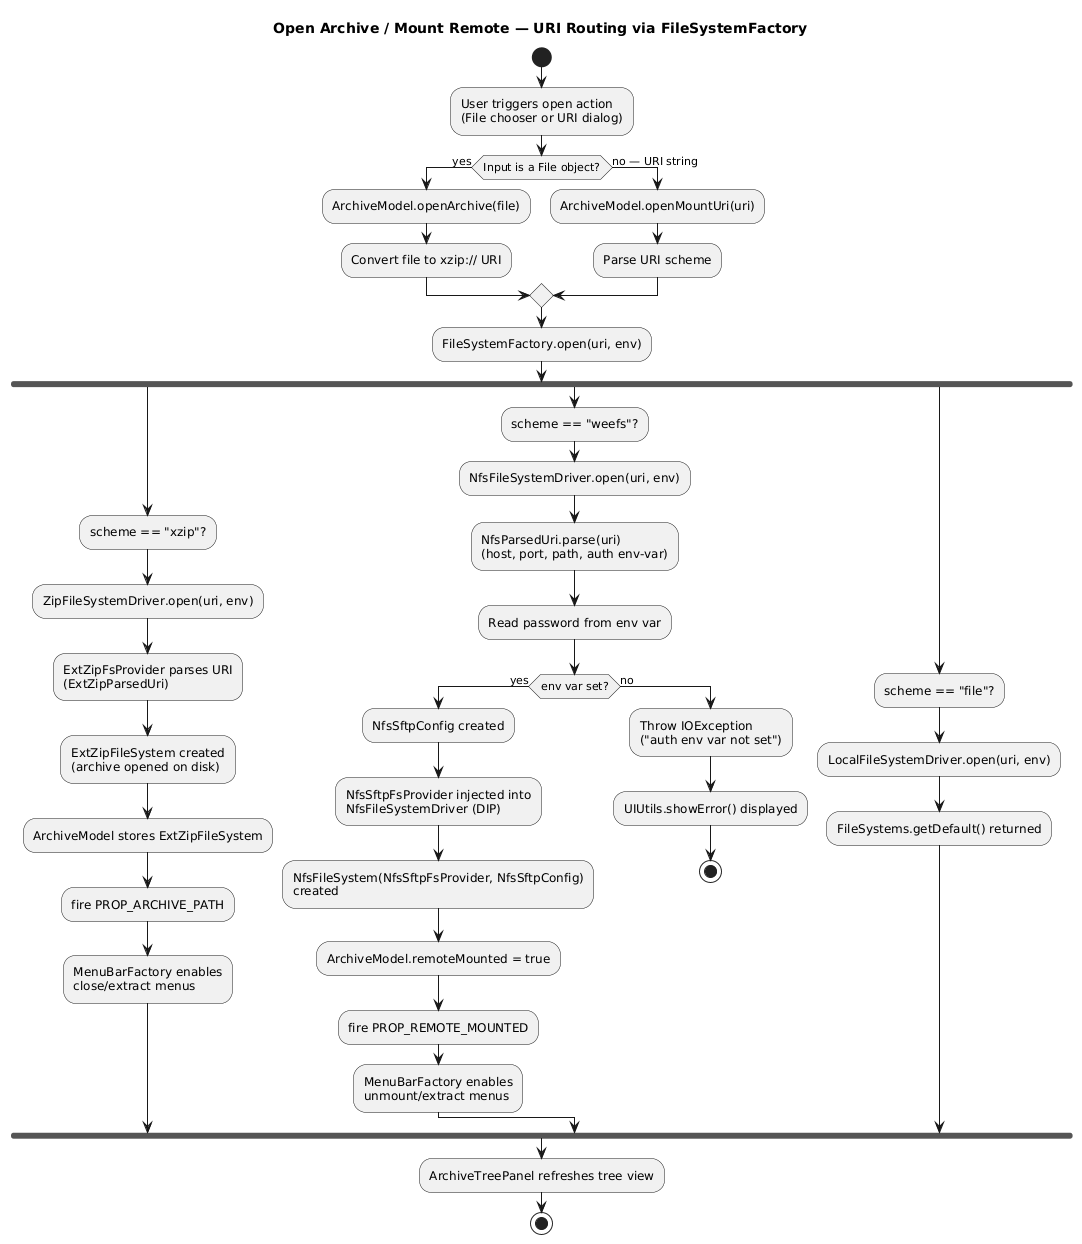

The diagram above was rendered by PlantUML. Its source (embedded in the PNG):
@startuml
title Open Archive / Mount Remote — URI Routing via FileSystemFactory

start

:User triggers open action
(File chooser or URI dialog);

if (Input is a File object?) then (yes)
    :ArchiveModel.openArchive(file);
    :Convert file to xzip:// URI;
else (no — URI string)
    :ArchiveModel.openMountUri(uri);
    :Parse URI scheme;
endif

:FileSystemFactory.open(uri, env);

fork
    :scheme == "xzip"?;
    :ZipFileSystemDriver.open(uri, env);
    :ExtZipFsProvider parses URI\n(ExtZipParsedUri);
    :ExtZipFileSystem created\n(archive opened on disk);
    :ArchiveModel stores ExtZipFileSystem;
    :fire PROP_ARCHIVE_PATH;
    :MenuBarFactory enables\nclose/extract menus;
fork again
    :scheme == "weefs"?;
    :NfsFileSystemDriver.open(uri, env);
    :NfsParsedUri.parse(uri)\n(host, port, path, auth env-var);
    :Read password from env var;
    if (env var set?) then (yes)
        :NfsSftpConfig created;
        :NfsSftpFsProvider injected into\nNfsFileSystemDriver (DIP);
        :NfsFileSystem(NfsSftpFsProvider, NfsSftpConfig)\ncreated;
        :ArchiveModel.remoteMounted = true;
        :fire PROP_REMOTE_MOUNTED;
        :MenuBarFactory enables\nunmount/extract menus;
    else (no)
        :Throw IOException\n("auth env var not set");
        :UIUtils.showError() displayed;
        stop
    endif
fork again
    :scheme == "file"?;
    :LocalFileSystemDriver.open(uri, env);
    :FileSystems.getDefault() returned;
end fork

:ArchiveTreePanel refreshes tree view;

stop
@enduml